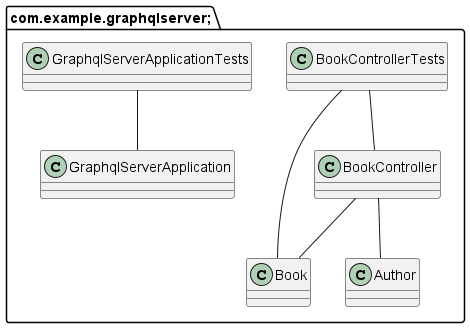

The diagram above was rendered by PlantUML. Its source (embedded in the PNG):
@startuml
package com.example.graphqlserver; {
class Author {
}

class Book {
}

class BookController {
}

class GraphqlServerApplication {
}

class BookControllerTests {
}

class GraphqlServerApplicationTests {
}

class GraphqlServerApplication {
}

class GraphqlServerApplicationTests {
}

}

BookController -- Author
BookController -- Book
BookControllerTests -- Book
BookControllerTests -- BookController
GraphqlServerApplicationTests -- GraphqlServerApplication
@enduml